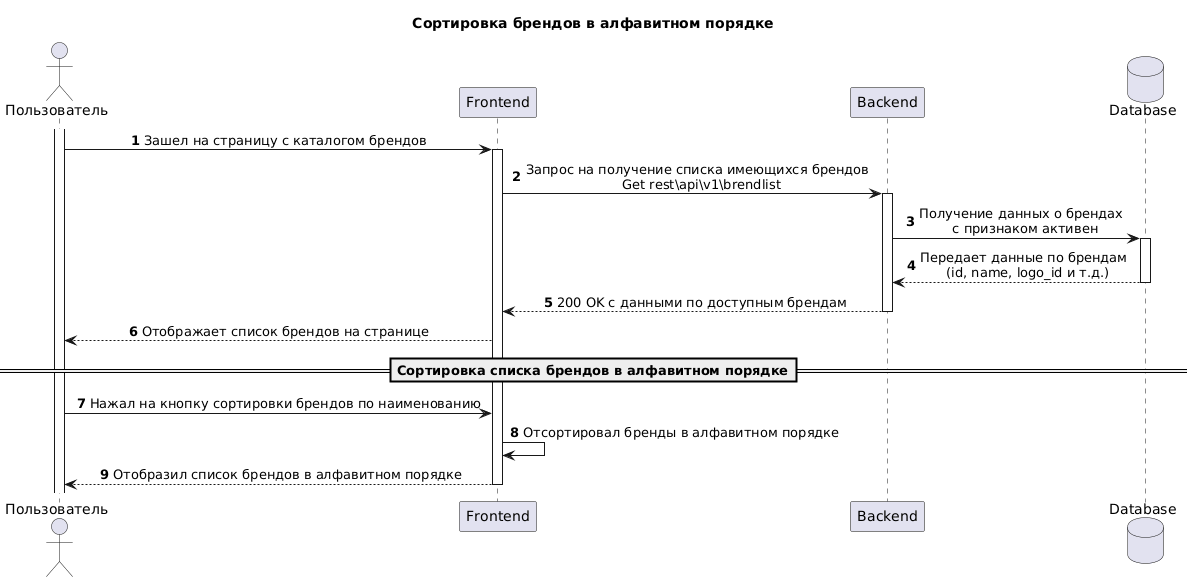

The diagram above was rendered by PlantUML. Its source (embedded in the PNG):
@startuml
actor "Пользователь" as u
participant "Frontend" as f
participant "Backend" as b
database "Database" as d
skinparam sequenceMessageAlign center
title Сортировка брендов в алфавитном порядке
autonumber 
u++
u->f++:Зашел на страницу c каталогом брендов
f->b++:Запрос на получение списка имеющихся брендов \n Get rest\api\v1\brendlist
b->d++:Получение данных о брендах \n с признаком активен
d-->b--:Передает данные по брендам \n (id, name, logo_id и т.д.)
b-->f--:200 OK с данными по доступным брендам
f-->u:Отображает список брендов на странице
==Сортировка списка брендов в алфавитном порядке==
u->f:Нажал на кнопку сортировки брендов по наименованию
f->f: Отсортировал бренды в алфавитном порядке
f-->u--:Отобразил список брендов в алфавитном порядке
@enduml